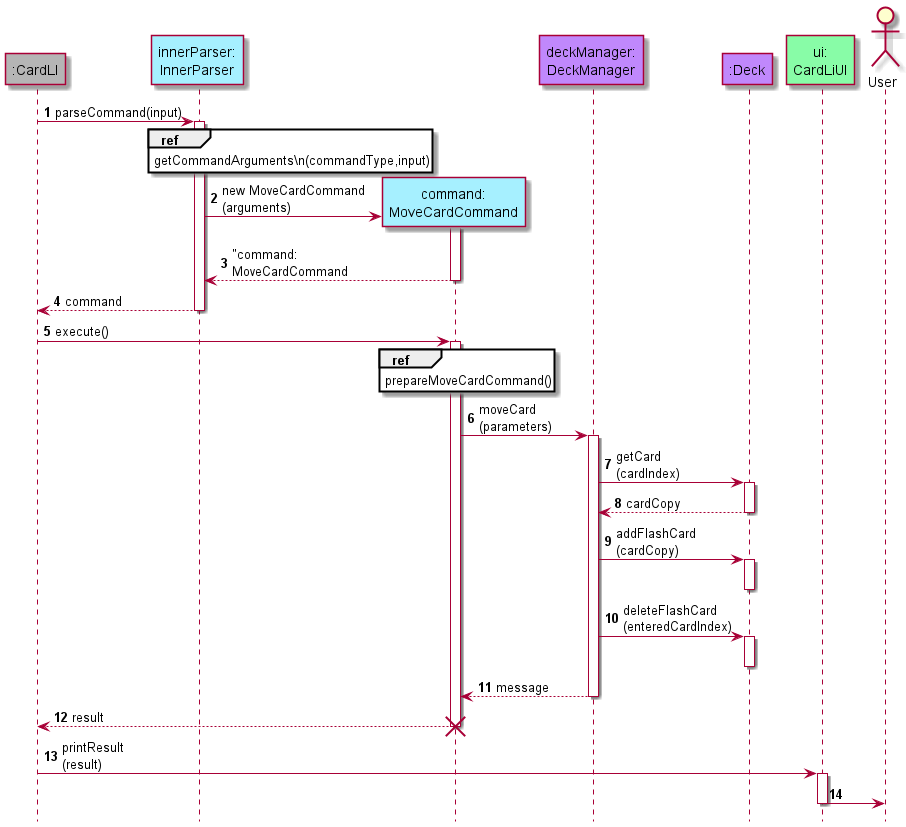

The diagram above was rendered by PlantUML. Its source (embedded in the PNG):
@startuml
!include style.puml

hide footbox
autonumber

participant ":CardLI" as CardLI mainCOLOUR
participant "innerParser:\nInnerParser" as InnerParser logicCOLOUR
participant "command:\nMoveCardCommand" as MoveCardCommand logicCOLOUR
participant "deckManager:\nDeckManager" as DeckManager modelCOLOUR
participant ":Deck" as Deck modelCOLOUR
participant "ui:\nCardLiUI" as CardLiUI uiCOLOUR
actor "User" as User

CardLI -> InnerParser: parseCommand(input)
activate InnerParser

ref over InnerParser
getCommandArguments\n(commandType,input)
end ref

InnerParser -> MoveCardCommand**: new MoveCardCommand\n(arguments)
activate MoveCardCommand
MoveCardCommand --> InnerParser: "command:\nMoveCardCommand
deactivate MoveCardCommand
InnerParser --> CardLI: command
deactivate InnerParser

CardLI->MoveCardCommand : execute()
activate MoveCardCommand

ref over MoveCardCommand
prepareMoveCardCommand()
end ref

MoveCardCommand -> DeckManager: moveCard\n(parameters)
activate DeckManager

DeckManager -> Deck: getCard\n(cardIndex)
activate Deck

Deck --> DeckManager: cardCopy
deactivate Deck

DeckManager -> Deck: addFlashCard\n(cardCopy)
activate Deck
deactivate Deck

DeckManager -> Deck: deleteFlashCard\n(enteredCardIndex)
activate Deck
deactivate Deck

DeckManager --> MoveCardCommand: message
deactivate DeckManager

CardLI<-- MoveCardCommand: result
deactivate MoveCardCommand
destroy MoveCardCommand

CardLI-> CardLiUI: printResult\n(result)
activate CardLiUI

CardLiUI -> User

deactivate CardLiUI
@enduml